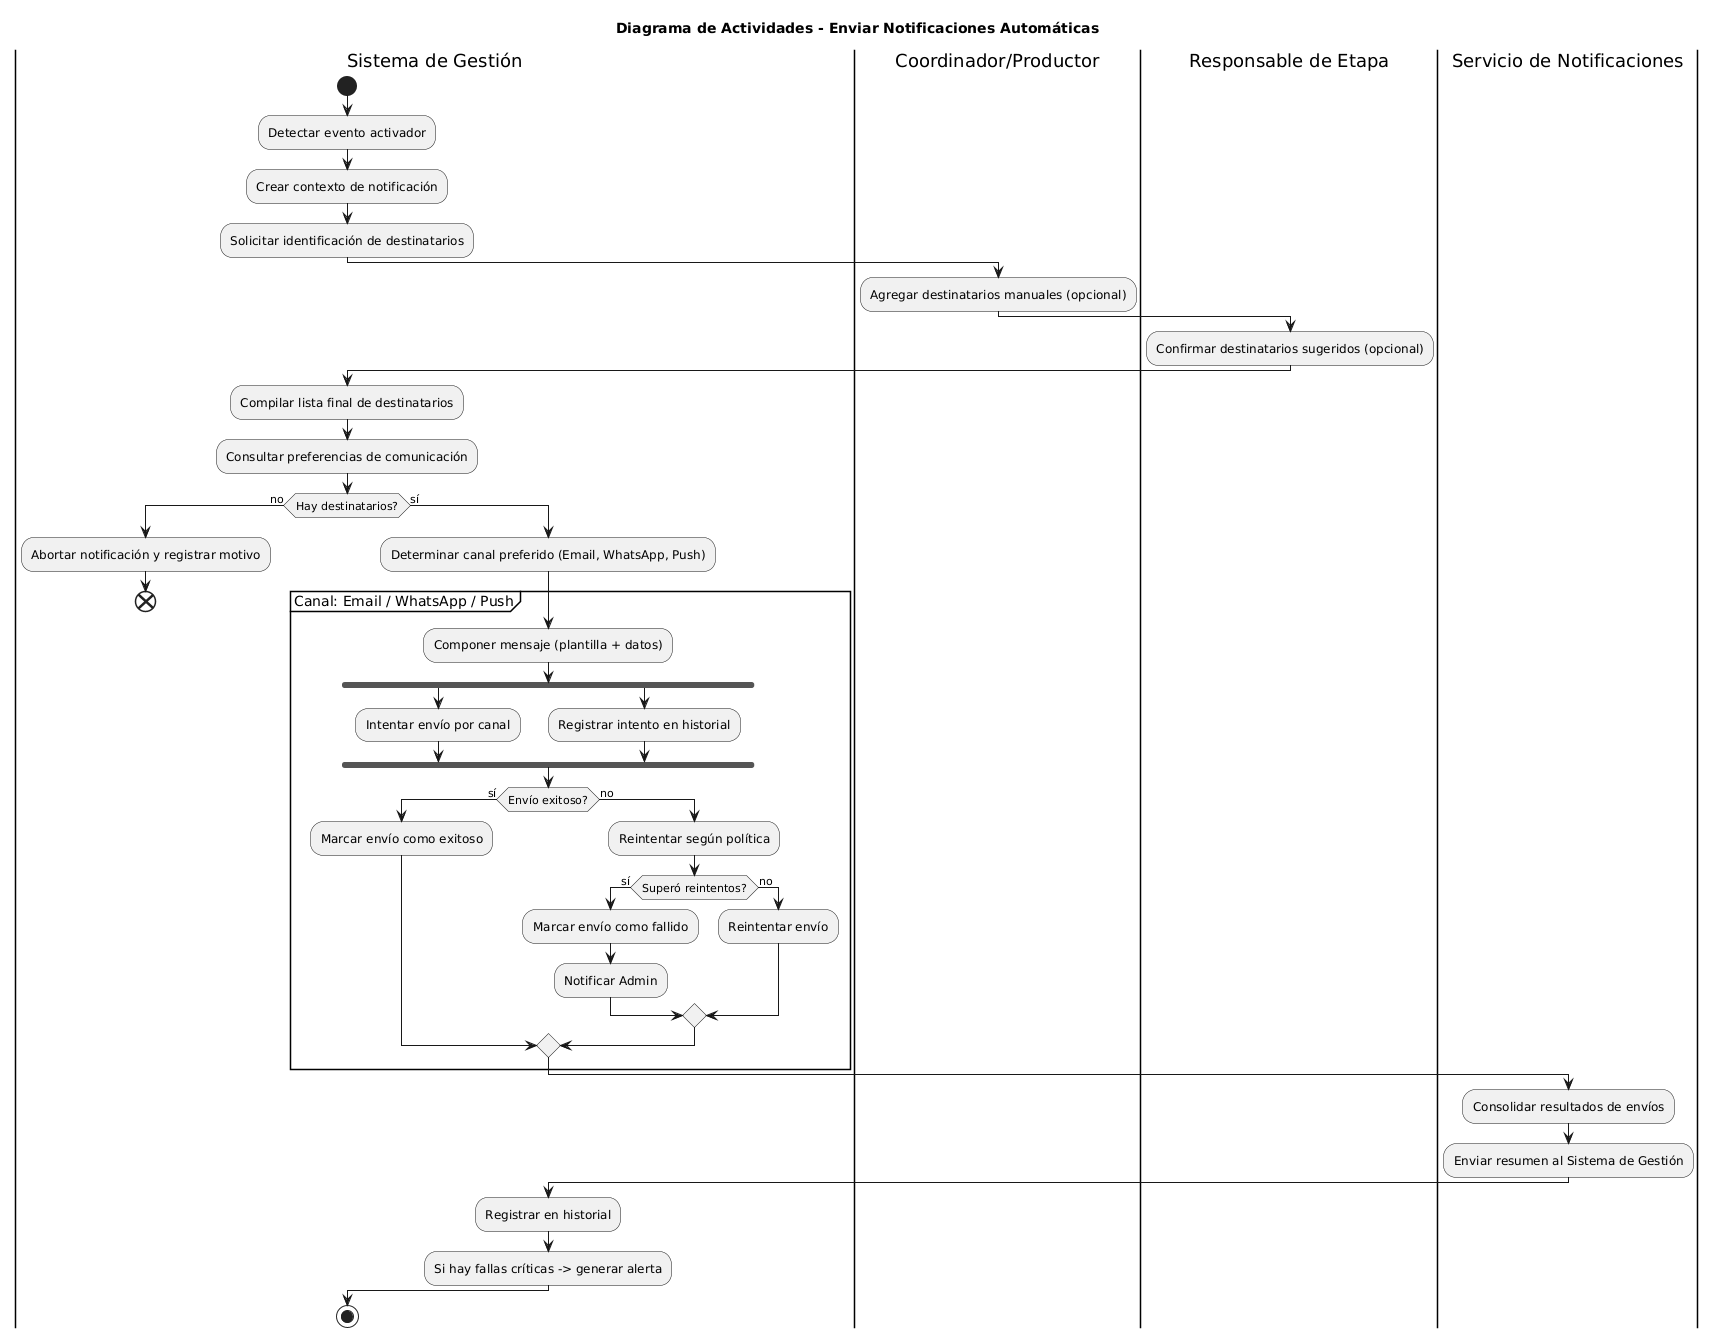

The diagram above was rendered by PlantUML. Its source (embedded in the PNG):
@startuml
title Diagrama de Actividades - Enviar Notificaciones Automáticas 
|Sistema de Gestión|
start
:Detectar evento activador;
:Crear contexto de notificación;
:Solicitar identificación de destinatarios;

|Coordinador/Productor|
:Agregar destinatarios manuales (opcional);

|Responsable de Etapa|
:Confirmar destinatarios sugeridos (opcional);

|Sistema de Gestión|
:Compilar lista final de destinatarios;
:Consultar preferencias de comunicación;

if (Hay destinatarios?) then (no)
  :Abortar notificación y registrar motivo;
  end
else (sí)
  :Determinar canal preferido (Email, WhatsApp, Push);

  partition "Canal: Email / WhatsApp / Push" {
    :Componer mensaje (plantilla + datos);
    fork
      :Intentar envío por canal;
    fork again
      :Registrar intento en historial;
    end fork

    if (Envío exitoso?) then (sí)
      :Marcar envío como exitoso;
    else (no)
      :Reintentar según política;
      if (Superó reintentos?) then (sí)
        :Marcar envío como fallido;
        :Notificar Admin;
      else (no)
        :Reintentar envío;
      endif
    endif
  }

  |Servicio de Notificaciones|
  :Consolidar resultados de envíos;
  :Enviar resumen al Sistema de Gestión;

  |Sistema de Gestión|
  :Registrar en historial;
  :Si hay fallas críticas -> generar alerta;
endif

|Sistema de Gestión|
stop
@enduml